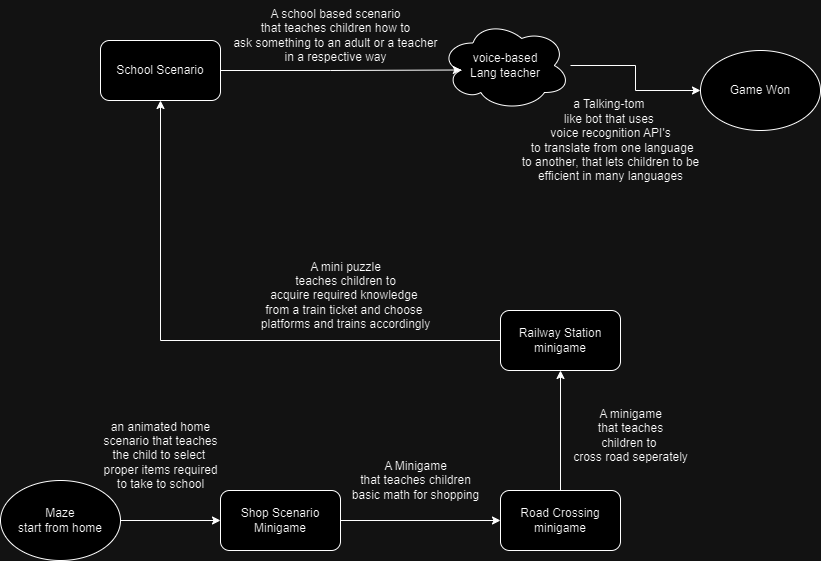

The diagram above was exported from draw.io. Its source (the exported page's mxGraphModel, read from the mxfile embedded in the PNG):
<mxGraphModel dx="1050" dy="603" grid="1" gridSize="10" guides="1" tooltips="1" connect="1" arrows="1" fold="1" page="1" pageScale="1" pageWidth="850" pageHeight="1100" math="0" shadow="0">
  <root>
    <mxCell id="0" />
    <mxCell id="1" parent="0" />
    <mxCell id="oXCXhBg0V_3ENzo_52iD-13" style="edgeStyle=orthogonalEdgeStyle;rounded=0;orthogonalLoop=1;jettySize=auto;html=1;entryX=0;entryY=0.5;entryDx=0;entryDy=0;" edge="1" parent="1" source="oXCXhBg0V_3ENzo_52iD-1" target="oXCXhBg0V_3ENzo_52iD-2">
      <mxGeometry relative="1" as="geometry" />
    </mxCell>
    <mxCell id="oXCXhBg0V_3ENzo_52iD-1" value="Maze&lt;div&gt;start from home&lt;/div&gt;" style="ellipse;whiteSpace=wrap;html=1;" vertex="1" parent="1">
      <mxGeometry x="20" y="480" width="120" height="80" as="geometry" />
    </mxCell>
    <mxCell id="oXCXhBg0V_3ENzo_52iD-16" style="edgeStyle=orthogonalEdgeStyle;rounded=0;orthogonalLoop=1;jettySize=auto;html=1;entryX=0;entryY=0.5;entryDx=0;entryDy=0;" edge="1" parent="1" source="oXCXhBg0V_3ENzo_52iD-2" target="oXCXhBg0V_3ENzo_52iD-3">
      <mxGeometry relative="1" as="geometry" />
    </mxCell>
    <mxCell id="oXCXhBg0V_3ENzo_52iD-2" value="&lt;div&gt;Shop Scenario Minigame&lt;/div&gt;" style="rounded=1;whiteSpace=wrap;html=1;" vertex="1" parent="1">
      <mxGeometry x="240" y="490" width="120" height="60" as="geometry" />
    </mxCell>
    <mxCell id="oXCXhBg0V_3ENzo_52iD-17" style="edgeStyle=orthogonalEdgeStyle;rounded=0;orthogonalLoop=1;jettySize=auto;html=1;entryX=0.5;entryY=1;entryDx=0;entryDy=0;" edge="1" parent="1" source="oXCXhBg0V_3ENzo_52iD-3" target="oXCXhBg0V_3ENzo_52iD-4">
      <mxGeometry relative="1" as="geometry" />
    </mxCell>
    <mxCell id="oXCXhBg0V_3ENzo_52iD-3" value="Road Crossing minigame" style="rounded=1;whiteSpace=wrap;html=1;" vertex="1" parent="1">
      <mxGeometry x="520" y="490" width="120" height="60" as="geometry" />
    </mxCell>
    <mxCell id="oXCXhBg0V_3ENzo_52iD-18" style="edgeStyle=orthogonalEdgeStyle;rounded=0;orthogonalLoop=1;jettySize=auto;html=1;entryX=0.5;entryY=1;entryDx=0;entryDy=0;" edge="1" parent="1" source="oXCXhBg0V_3ENzo_52iD-4" target="oXCXhBg0V_3ENzo_52iD-5">
      <mxGeometry relative="1" as="geometry">
        <mxPoint x="400" y="340" as="targetPoint" />
      </mxGeometry>
    </mxCell>
    <mxCell id="oXCXhBg0V_3ENzo_52iD-4" value="Railway Station minigame" style="rounded=1;whiteSpace=wrap;html=1;" vertex="1" parent="1">
      <mxGeometry x="520" y="310" width="120" height="60" as="geometry" />
    </mxCell>
    <mxCell id="oXCXhBg0V_3ENzo_52iD-5" value="School Scenario" style="rounded=1;whiteSpace=wrap;html=1;" vertex="1" parent="1">
      <mxGeometry x="120" y="40" width="120" height="60" as="geometry" />
    </mxCell>
    <mxCell id="oXCXhBg0V_3ENzo_52iD-6" value="Game Won" style="ellipse;whiteSpace=wrap;html=1;" vertex="1" parent="1">
      <mxGeometry x="720" y="50" width="120" height="80" as="geometry" />
    </mxCell>
    <mxCell id="oXCXhBg0V_3ENzo_52iD-21" style="edgeStyle=orthogonalEdgeStyle;rounded=0;orthogonalLoop=1;jettySize=auto;html=1;" edge="1" parent="1" source="oXCXhBg0V_3ENzo_52iD-19" target="oXCXhBg0V_3ENzo_52iD-6">
      <mxGeometry relative="1" as="geometry" />
    </mxCell>
    <mxCell id="oXCXhBg0V_3ENzo_52iD-19" value="voice-based&lt;div&gt;Lang teacher&lt;/div&gt;" style="ellipse;shape=cloud;whiteSpace=wrap;html=1;" vertex="1" parent="1">
      <mxGeometry x="460" y="20" width="130" height="90" as="geometry" />
    </mxCell>
    <mxCell id="oXCXhBg0V_3ENzo_52iD-20" style="edgeStyle=orthogonalEdgeStyle;rounded=0;orthogonalLoop=1;jettySize=auto;html=1;entryX=0.16;entryY=0.55;entryDx=0;entryDy=0;entryPerimeter=0;" edge="1" parent="1" source="oXCXhBg0V_3ENzo_52iD-5" target="oXCXhBg0V_3ENzo_52iD-19">
      <mxGeometry relative="1" as="geometry" />
    </mxCell>
    <mxCell id="oXCXhBg0V_3ENzo_52iD-23" value="A Minigame&lt;div&gt;that teaches children&lt;/div&gt;&lt;div&gt;basic math for shopping&lt;/div&gt;" style="text;html=1;align=center;verticalAlign=middle;resizable=0;points=[];autosize=1;strokeColor=none;fillColor=none;" vertex="1" parent="1">
      <mxGeometry x="360" y="450" width="150" height="60" as="geometry" />
    </mxCell>
    <mxCell id="oXCXhBg0V_3ENzo_52iD-24" value="A minigame&lt;div&gt;that teaches&lt;/div&gt;&lt;div&gt;children to&amp;nbsp;&lt;/div&gt;&lt;div&gt;cross road seperately&lt;/div&gt;" style="text;html=1;align=center;verticalAlign=middle;resizable=0;points=[];autosize=1;strokeColor=none;fillColor=none;" vertex="1" parent="1">
      <mxGeometry x="580" y="400" width="140" height="70" as="geometry" />
    </mxCell>
    <mxCell id="oXCXhBg0V_3ENzo_52iD-25" value="A mini puzzle&lt;div&gt;teaches children to&lt;/div&gt;&lt;div&gt;acquire required knowledge&amp;nbsp;&lt;/div&gt;&lt;div&gt;from a train ticket and choose&amp;nbsp;&lt;/div&gt;&lt;div&gt;platforms and trains accordingly&lt;/div&gt;" style="text;html=1;align=center;verticalAlign=middle;resizable=0;points=[];autosize=1;strokeColor=none;fillColor=none;" vertex="1" parent="1">
      <mxGeometry x="270" y="250" width="190" height="90" as="geometry" />
    </mxCell>
    <mxCell id="oXCXhBg0V_3ENzo_52iD-26" value="A school based scenario&lt;div&gt;that teaches children how to&lt;/div&gt;&lt;div&gt;ask something to an adult or a teacher&lt;/div&gt;&lt;div&gt;in a respective way&lt;/div&gt;" style="text;html=1;align=center;verticalAlign=middle;resizable=0;points=[];autosize=1;strokeColor=none;fillColor=none;" vertex="1" parent="1">
      <mxGeometry x="240" width="230" height="70" as="geometry" />
    </mxCell>
    <mxCell id="oXCXhBg0V_3ENzo_52iD-27" value="a Talking-tom&amp;nbsp;&lt;br&gt;like bot that uses&amp;nbsp;&lt;div&gt;voice recognition&amp;nbsp;&lt;span style=&quot;background-color: initial;&quot;&gt;API's&lt;/span&gt;&lt;/div&gt;&lt;div&gt;&lt;span style=&quot;background-color: initial;&quot;&gt;&amp;nbsp;to translate from one language&lt;/span&gt;&lt;/div&gt;&lt;div&gt;&lt;span style=&quot;background-color: initial;&quot;&gt;to another, that lets children to be&lt;/span&gt;&lt;/div&gt;&lt;div&gt;&lt;span style=&quot;background-color: initial;&quot;&gt;efficient in many languages&lt;/span&gt;&lt;/div&gt;" style="text;html=1;align=center;verticalAlign=middle;resizable=0;points=[];autosize=1;strokeColor=none;fillColor=none;" vertex="1" parent="1">
      <mxGeometry x="530" y="90" width="200" height="100" as="geometry" />
    </mxCell>
    <mxCell id="oXCXhBg0V_3ENzo_52iD-28" value="an animated home&lt;div&gt;scenario that teaches&lt;/div&gt;&lt;div&gt;the child to select&amp;nbsp;&lt;/div&gt;&lt;div&gt;proper items required&lt;/div&gt;&lt;div&gt;to take to school&lt;/div&gt;" style="text;html=1;align=center;verticalAlign=middle;resizable=0;points=[];autosize=1;strokeColor=none;fillColor=none;" vertex="1" parent="1">
      <mxGeometry x="110" y="410" width="140" height="90" as="geometry" />
    </mxCell>
  </root>
</mxGraphModel>